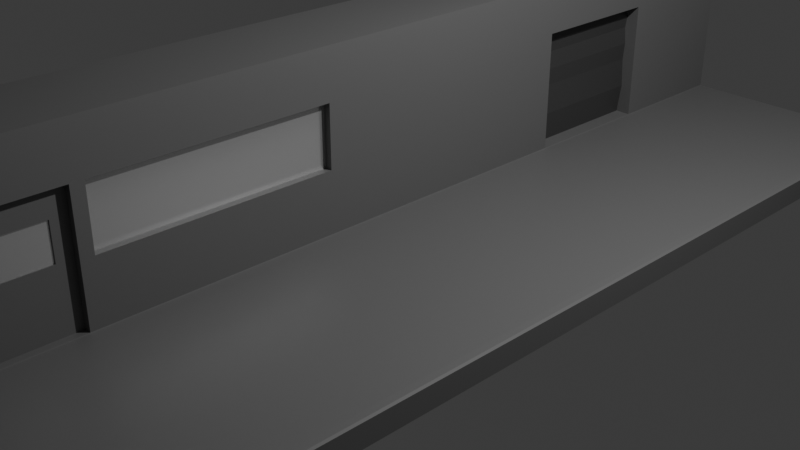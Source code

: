 # Source: Station.blend  (saved by Blender 5.0.119; exported with 4.5.12 LTS)
import bpy
from mathutils import Matrix  # noqa: F401  (used for matrix-valued properties, if any)

bpy.ops.wm.read_factory_settings(use_empty=True)
scene = bpy.context.scene
scene.name = 'Scene'

# ---- collections
col_collection = bpy.data.collections.new('Collection'); scene.collection.children.link(col_collection)

# ---- materials (node trees are filled in below, after node groups)
mat_material_001 = bpy.data.materials.new('Material.001')
mat_material = bpy.data.materials.new('Material')
mat_material.alpha_threshold = 0.0
mat_material.use_backface_culling_lightprobe_volume = False
mat_material.roughness = 0.5
mat_material.line_color = (0.0, 0.0, 0.0, 1.0)
mat_material_002 = bpy.data.materials.new('Material.002')

# ---- material node trees
mat_material_001.use_nodes = True; mat_material_001.node_tree.nodes.clear()
_N = mat_material_001.node_tree.nodes; _L = mat_material_001.node_tree.links
n0 = _N.new('ShaderNodeBsdfPrincipled'); n0.name = 'Principled BSDF'; n0.location = (-200, 100)
n0.inputs[0].default_value = (0.1684, 0.1684, 0.1684, 1.0)
n1 = _N.new('ShaderNodeOutputMaterial'); n1.name = 'Material Output'; n1.location = (200, 100)
_L.new(n0.outputs[0], n1.inputs[0])
n1.is_active_output = True
mat_material.use_nodes = True; mat_material.node_tree.nodes.clear()
_N = mat_material.node_tree.nodes; _L = mat_material.node_tree.links
n0 = _N.new('ShaderNodeOutputMaterial'); n0.name = 'Material Output'; n0.location = (200, 100)
n1 = _N.new('ShaderNodeBsdfPrincipled'); n1.name = 'Principled BSDF'; n1.location = (-200, 100)
n1.inputs[1].default_value = 0.75
n1.inputs[2].default_value = 0.2143
_L.new(n1.outputs[0], n0.inputs[0])
n0.is_active_output = True
mat_material_002.use_nodes = True; mat_material_002.node_tree.nodes.clear()
_N = mat_material_002.node_tree.nodes; _L = mat_material_002.node_tree.links
n0 = _N.new('ShaderNodeBsdfPrincipled'); n0.name = 'Principled BSDF'; n0.location = (-200, 100)
n0.inputs[0].default_value = (0.1172, 0.1172, 0.1172, 1.0)
n0.inputs[1].default_value = 0.5089
n0.inputs[2].default_value = 0.4286
n1 = _N.new('ShaderNodeOutputMaterial'); n1.name = 'Material Output'; n1.location = (200, 100)
_L.new(n0.outputs[0], n1.inputs[0])
n1.is_active_output = True

# ---- world
world_world = bpy.data.worlds.new('World'); scene.world = world_world
world_world.use_nodes = True; world_world.node_tree.nodes.clear()
_N = world_world.node_tree.nodes; _L = world_world.node_tree.links
n0 = _N.new('ShaderNodeOutputWorld'); n0.name = 'World Output'; n0.location = (200, 100)
n1 = _N.new('ShaderNodeBackground'); n1.name = 'Background'; n1.location = (-200, 100)
n1.inputs[0].default_value = (0.05088, 0.05088, 0.05088, 1.0)
_L.new(n1.outputs[0], n0.inputs[0])
n0.is_active_output = True
world_world.color = (0.05088, 0.05088, 0.05088)
world_world.sun_shadow_jitter_overblur = 0.0

# ---- cameras
cam_camera = bpy.data.cameras.new('Camera')
cam_camera.clip_end = 100.0
cam_camera.ortho_scale = 7.314

# ---- lights
light_light = bpy.data.lights.new('Light', 'POINT')
light_light.energy = 1000.0
light_light.shadow_soft_size = 0.1

# ---- meshes
me_cube = bpy.data.meshes.new('Cube')
me_cube.from_pydata([(2.42, 1.0, -1.0), (2.42, -1.0, -1.0), (-1.0, 1.0, 1.0), (-1.0, 1.0, -1.0), (-1.0, -1.0, 1.0), (-1.0, -1.0, -1.0), (0.0, 1.0, -1.0), (0.0, -1.0, -1.0), (0.0, -1.0, 16.01), (-1.0, -1.0, 16.01), (-1.0, 1.0, 16.01), (0.0, 1.0, 16.01), (2.326, 1.0, 1.0), (2.42, 1.0, 0.9069), (2.392, 1.0, 0.9727), (2.42, -1.0, 0.9069), (2.326, -1.0, 1.0), (2.392, -1.0, 0.9727), (0.03019, -1.0, 1.0), (0.0, -1.0, 1.03), (-0.03019, -1.0, 1.0), (0.0, -1.0, 0.9698), (0.008843, -1.0, 1.009), (0.0, 1.0, 1.03), (0.03019, 1.0, 1.0), (0.0, 1.0, 0.9698), (-0.03019, 1.0, 1.0), (0.008843, 1.0, 1.009), (-1.0, -0.6405, -1.0), (-1.0, -0.6405, 1.0), (2.42, -0.6405, -1.0), (0.0, -0.6405, -1.0), (-1.0, -0.6405, 16.01), (0.0, -0.6405, 16.01), (2.326, -0.6405, 1.0), (2.392, -0.6405, 0.9727), (2.42, -0.6405, 0.9069), (0.0, -0.6405, 1.03), (0.008843, -0.6405, 1.009), (0.03019, -0.6405, 1.0), (-1.0, -0.8203, -1.0), (0.0, -0.8203, -1.0), (0.0, -0.8203, 16.01), (2.326, -0.8203, 1.0), (0.0, -0.8203, 1.03), (-1.0, -0.8203, 1.0), (2.42, -0.8203, -1.0), (-1.0, -0.8203, 16.01), (2.392, -0.8203, 0.9727), (2.42, -0.8203, 0.9069), (0.008843, -0.8203, 1.009), (0.03019, -0.8203, 1.0), (0.0, -1.0, 11.68), (0.0, 1.0, 11.68), (0.0, -0.6405, 11.68), (0.0, -0.8203, 11.68), (-0.07843, -0.6405, 1.03), (-0.07843, -0.8203, 1.03), (-0.07843, -0.6405, 11.68), (-0.07843, -0.8203, 11.68), (0.0, -1.0, 6.355), (0.0, 1.0, 6.355), (0.0, -0.6405, 6.355), (0.0, -0.8203, 6.355), (-0.07843, -0.6405, 6.355), (-0.07843, -0.8203, 6.355), (0.0, -1.0, 9.48), (0.0, 1.0, 9.48), (0.0, -0.6405, 9.48), (0.0, -0.8203, 9.48), (-0.07843, -0.6405, 9.48), (-0.07843, -0.8203, 9.48), (-1.0, -0.6713, 1.0), (2.42, -0.6713, -1.0), (-1.0, -0.6713, 16.01), (2.392, -0.6713, 0.9727), (2.42, -0.6713, 0.9069), (0.008843, -0.6713, 1.009), (0.03019, -0.6713, 1.0), (-1.0, -0.6713, -1.0), (0.0, -0.6713, -1.0), (0.0, -0.6713, 16.01), (2.326, -0.6713, 1.0), (0.0, -0.6713, 1.03), (0.0, -0.6713, 11.68), (-0.07843, -0.6713, 1.03), (-0.07843, -0.6713, 11.68), (-0.07843, -0.6713, 6.355), (-0.07843, -0.6713, 9.48), (-1.0, -0.7801, -1.0), (0.0, -0.7801, -1.0), (0.0, -0.7801, 16.01), (2.326, -0.7801, 1.0), (0.0, -0.7801, 1.03), (0.0, -0.7801, 11.68), (-0.07843, -0.7801, 1.03), (-0.07843, -0.7801, 11.68), (-0.07843, -0.7801, 6.355), (-0.07843, -0.7801, 9.48), (-1.0, -0.7801, 1.0), (2.42, -0.7801, -1.0), (-1.0, -0.7801, 16.01), (2.392, -0.7801, 0.9727), (2.42, -0.7801, 0.9069), (0.008843, -0.7801, 1.009), (0.03019, -0.7801, 1.0), (-0.0933, -0.6713, 6.355), (-0.0933, -0.6713, 9.48), (-0.0933, -0.7801, 6.355), (-0.0933, -0.7801, 9.48), (-1.0, -0.1604, 1.0), (2.42, -0.1604, -1.0), (-1.0, -0.1604, 16.01), (2.392, -0.1604, 0.9727), (2.42, -0.1604, 0.9069), (0.008843, -0.1604, 1.009), (0.03019, -0.1604, 1.0), (-1.0, -0.1604, -1.0), (0.0, -0.1604, -1.0), (0.0, -0.1604, 16.01), (2.326, -0.1604, 1.0), (0.0, -0.1604, 1.03), (0.0, -0.1604, 11.68), (0.0, -0.1604, 6.355), (0.0, -0.1604, 9.48), (-1.0, -0.6158, -1.0), (0.0, -0.6158, -1.0), (0.0, -0.6158, 16.01), (2.326, -0.6158, 1.0), (0.0, -0.6158, 1.03), (0.0, -0.6158, 11.68), (0.0, -0.6158, 6.355), (0.0, -0.6158, 9.48), (-1.0, -0.6158, 1.0), (2.42, -0.6158, -1.0), (-1.0, -0.6158, 16.01), (2.392, -0.6158, 0.9727), (2.42, -0.6158, 0.9069), (0.008843, -0.6158, 1.009), (0.03019, -0.6158, 1.0), (-0.07659, -0.1604, 6.355), (-0.07659, -0.1604, 9.48), (-0.07659, -0.1604, 11.68), (-0.07659, -0.6158, 11.68), (-0.07659, -0.6158, 6.355), (-0.07659, -0.6158, 9.48), (-1.0, 0.4198, 1.0), (2.42, 0.4198, -1.0), (-1.0, 0.4198, 16.01), (2.392, 0.4198, 0.9727), (2.42, 0.4198, 0.9069), (0.008843, 0.4198, 1.009), (0.03019, 0.4198, 1.0), (-1.0, 0.4198, -1.0), (0.0, 0.4198, -1.0), (0.0, 0.4198, 16.01), (2.326, 0.4198, 1.0), (0.0, 0.4198, 1.03), (0.0, 0.4198, 11.68), (0.0, 0.4198, 6.355), (0.0, 0.4198, 9.48), (-1.0, 0.7099, 1.0), (2.42, 0.7099, -1.0), (-1.0, 0.7099, 16.01), (2.392, 0.7099, 0.9727), (2.42, 0.7099, 0.9069), (0.008843, 0.7099, 1.009), (0.03019, 0.7099, 1.0), (-1.0, 0.7099, -1.0), (0.0, 0.7099, -1.0), (0.0, 0.7099, 16.01), (2.326, 0.7099, 1.0), (0.0, 0.7099, 1.03), (0.0, 0.7099, 11.68), (0.0, 0.7099, 6.355), (0.0, 0.7099, 9.48), (-0.1766, 0.7099, 1.03), (-0.1766, 0.4198, 1.03), (-0.1766, 0.7099, 11.68), (-0.1766, 0.4198, 11.68), (-0.1558, 0.7099, 6.355), (-0.1558, 0.4198, 6.355), (-0.1618, 0.7099, 9.48), (-0.1618, 0.4198, 9.48), (0.0, -1.0, 3.693), (0.0, 1.0, 3.693), (0.0, -0.6405, 3.693), (0.0, -0.8203, 3.693), (-0.07843, -0.6405, 3.693), (-0.07843, -0.8203, 3.693), (-0.07843, -0.6713, 3.693), (-0.07843, -0.7801, 3.693), (0.0, -0.1604, 3.693), (0.0, -0.6158, 3.693), (0.0, 0.4198, 3.693), (0.0, 0.7099, 3.693), (-0.1349, 0.4198, 3.693), (-0.1349, 0.7099, 3.693), (0.0, 1.0, 7.918), (0.0, -0.1604, 7.918), (-0.07659, -0.1604, 7.918), (0.0, 0.4198, 7.918), (0.0, 0.7099, 7.918), (-0.1411, 0.4198, 7.918), (-0.1411, 0.7099, 7.918), (0.0, 1.0, 10.58), (0.0, -0.1604, 10.58), (-0.07659, -0.1604, 10.58), (0.0, 0.4198, 10.58), (0.0, 0.7099, 10.58), (-0.1409, 0.4198, 10.58), (-0.1409, 0.7099, 10.58)], [], [(168, 161, 2, 3), (41, 46, 1, 7), (40, 41, 7, 5), (42, 47, 9, 8), (45, 4, 9, 47), (43, 16, 17, 48), (48, 17, 15, 49), (46, 49, 15, 1), (18, 22, 19, 20, 21), (23, 27, 24, 25, 26), (44, 19, 22, 50), (50, 22, 18, 51), (4, 20, 19, 184, 60, 66, 52, 8, 9), (43, 51, 18, 16), (7, 21, 20, 4, 5), (1, 15, 17, 16, 18, 21, 7), (173, 53, 11, 170), (3, 2, 26, 25, 6), (6, 25, 24, 12, 14, 13, 0), (23, 26, 2, 10, 11, 53, 205, 67, 198, 61, 185), (84, 54, 33, 81), (128, 139, 39, 34), (138, 38, 39, 139), (129, 37, 38, 138), (134, 137, 36, 30), (136, 35, 36, 137), (128, 34, 35, 136), (133, 29, 32, 135), (127, 135, 32, 33), (125, 126, 31, 28), (126, 134, 30, 31), (79, 72, 29, 28), (5, 4, 45, 40), (52, 55, 42, 8), (92, 105, 51, 43), (104, 50, 51, 105), (93, 44, 50, 104), (100, 103, 49, 46), (102, 48, 49, 103), (92, 43, 48, 102), (99, 45, 47, 101), (91, 101, 47, 42), (89, 90, 41, 40), (90, 100, 46, 41), (66, 69, 55, 52), (83, 37, 56, 85), (209, 205, 53, 173), (88, 70, 58, 86), (68, 54, 58, 70), (94, 55, 59, 96), (187, 44, 57, 189), (69, 63, 65, 71), (186, 62, 64, 188), (190, 188, 64, 87), (195, 185, 61, 174), (184, 187, 63, 60), (55, 69, 71, 59), (62, 68, 70, 64), (87, 64, 70, 88), (202, 198, 67, 175), (60, 63, 69, 66), (87, 88, 107, 106), (191, 190, 87, 97), (54, 84, 86, 58), (98, 88, 86, 96), (93, 83, 85, 95), (31, 30, 73, 80), (28, 31, 80, 79), (33, 32, 74, 81), (29, 72, 74, 32), (34, 82, 75, 35), (35, 75, 76, 36), (30, 36, 76, 73), (37, 83, 77, 38), (38, 77, 78, 39), (34, 39, 78, 82), (89, 99, 72, 79), (94, 84, 81, 91), (55, 94, 91, 42), (40, 45, 99, 89), (44, 93, 95, 57), (71, 98, 96, 59), (189, 191, 97, 65), (65, 97, 98, 71), (84, 94, 96, 86), (80, 73, 100, 90), (79, 80, 90, 89), (81, 74, 101, 91), (72, 99, 101, 74), (82, 92, 102, 75), (75, 102, 103, 76), (73, 76, 103, 100), (83, 93, 104, 77), (77, 104, 105, 78), (82, 78, 105, 92), (97, 87, 106, 108), (98, 97, 108, 109), (88, 98, 109, 107), (199, 124, 141, 200), (193, 192, 123, 131), (206, 122, 142, 207), (154, 147, 111, 118), (153, 154, 118, 117), (155, 148, 112, 119), (146, 110, 112, 148), (156, 120, 113, 149), (149, 113, 114, 150), (147, 150, 114, 111), (157, 121, 115, 151), (151, 115, 116, 152), (156, 152, 116, 120), (130, 122, 119, 127), (125, 133, 110, 117), (28, 29, 133, 125), (54, 130, 127, 33), (68, 132, 130, 54), (186, 193, 131, 62), (62, 131, 132, 68), (118, 111, 134, 126), (117, 118, 126, 125), (119, 112, 135, 127), (110, 133, 135, 112), (120, 128, 136, 113), (113, 136, 137, 114), (111, 114, 137, 134), (121, 129, 138, 115), (115, 138, 139, 116), (120, 116, 139, 128), (122, 130, 143, 142), (132, 131, 144, 145), (130, 132, 145, 143), (131, 123, 140, 144), (171, 167, 152, 156), (166, 151, 152, 167), (172, 157, 151, 166), (162, 165, 150, 147), (164, 149, 150, 165), (171, 156, 149, 164), (161, 146, 148, 163), (170, 163, 148, 155), (168, 169, 154, 153), (169, 162, 147, 154), (199, 201, 160, 124), (192, 194, 159, 123), (206, 208, 158, 122), (122, 158, 155, 119), (117, 110, 146, 153), (6, 0, 162, 169), (3, 6, 169, 168), (11, 10, 163, 170), (2, 161, 163, 10), (12, 171, 164, 14), (14, 164, 165, 13), (0, 13, 165, 162), (23, 172, 166, 27), (27, 166, 167, 24), (12, 24, 167, 171), (195, 174, 180, 197), (201, 159, 181, 203), (208, 160, 183, 210), (158, 173, 170, 155), (153, 146, 161, 168), (173, 158, 179, 178), (194, 157, 177, 196), (209, 173, 178, 211), (202, 175, 182, 204), (157, 172, 176, 177), (159, 194, 196, 181), (172, 195, 197, 176), (121, 157, 194, 192), (37, 129, 193, 186), (129, 121, 192, 193), (57, 95, 191, 189), (95, 85, 190, 191), (19, 44, 187, 184), (172, 23, 185, 195), (85, 56, 188, 190), (37, 186, 188, 56), (63, 187, 189, 65), (174, 202, 204, 180), (160, 201, 203, 183), (123, 159, 201, 199), (123, 199, 200, 140), (174, 61, 198, 202), (175, 209, 211, 182), (158, 208, 210, 179), (124, 160, 208, 206), (124, 206, 207, 141), (175, 67, 205, 209)])
_uv = me_cube.uv_layers.new(name='UVMap')
_uv.uv.foreach_set('vector', [0.375, 0.2344, 0.625, 0.2344, 0.625, 0.25, 0.375, 0.25, 0.25, 0.6875, 0.375, 0.6875, 0.375, 0.75, 0.25, 0.75, 0.125, 0.6875, 0.25, 0.6875, 0.25, 0.75, 0.125, 0.75, 0.75, 0.6875, 0.875, 0.6875, 0.875, 0.75, 0.75, 0.75, 0.625, 0.0625, 0.625, 0.0, 0.625, 0.0, 0.625, 0.0625, 0.63, 0.6888, 0.63, 0.7525, 0.6239, 0.7507, 0.6239, 0.6879, 0.6239, 0.6879, 0.6239, 0.7507, 0.6134, 0.75, 0.6134, 0.6875, 0.375, 0.6875, 0.6134, 0.6875, 0.6134, 0.75, 0.375, 0.75, 0.6251, 0.8737, 0.625, 0.875, 0.625, 0.875, 0.625, 0.8788, 0.6212, 0.875, 0.625, 0.375, 0.625, 0.375, 0.6251, 0.3763, 0.6212, 0.375, 0.625, 0.3712, 0.75, 0.6875, 0.75, 0.75, 0.75, 0.75, 0.75, 0.6875, 0.75, 0.6875, 0.75, 0.75, 0.7475, 0.7501, 0.7475, 0.6875, 0.625, 1.0, 0.625, 0.8788, 0.625, 0.875, 0.625, 0.875, 0.625, 0.875, 0.625, 0.875, 0.625, 0.875, 0.625, 0.875, 0.625, 1.0, 0.63, 0.6888, 0.7475, 0.6875, 0.7475, 0.7501, 0.63, 0.7525, 0.375, 0.875, 0.6212, 0.875, 0.625, 0.8788, 0.625, 1.0, 0.375, 1.0, 0.375, 0.75, 0.6134, 0.75, 0.6239, 0.7507, 0.63, 0.7525, 0.6251, 0.8737, 0.6212, 0.875, 0.375, 0.875, 0.75, 0.5156, 0.75, 0.5, 0.75, 0.5, 0.75, 0.5156, 0.375, 0.25, 0.625, 0.25, 0.625, 0.3712, 0.6212, 0.375, 0.375, 0.375, 0.375, 0.375, 0.6212, 0.375, 0.6251, 0.3763, 0.63, 0.4975, 0.6239, 0.4993, 0.6134, 0.5, 0.375, 0.5, 0.625, 0.375, 0.625, 0.3712, 0.625, 0.25, 0.625, 0.25, 0.625, 0.375, 0.625, 0.375, 0.625, 0.375, 0.625, 0.375, 0.625, 0.375, 0.625, 0.375, 0.625, 0.375, 0.75, 0.6562, 0.75, 0.625, 0.75, 0.625, 0.75, 0.6562, 0.63, 0.5931, 0.7475, 0.5937, 0.7475, 0.625, 0.63, 0.625, 0.75, 0.5938, 0.75, 0.625, 0.7475, 0.625, 0.7475, 0.5937, 0.75, 0.5938, 0.75, 0.625, 0.75, 0.625, 0.75, 0.5938, 0.375, 0.5938, 0.6134, 0.5938, 0.6134, 0.625, 0.375, 0.625, 0.6239, 0.5936, 0.6239, 0.625, 0.6134, 0.625, 0.6134, 0.5938, 0.63, 0.5931, 0.63, 0.625, 0.6239, 0.625, 0.6239, 0.5936, 0.625, 0.1562, 0.625, 0.125, 0.625, 0.125, 0.625, 0.1562, 0.75, 0.5938, 0.875, 0.5938, 0.875, 0.625, 0.75, 0.625, 0.125, 0.5938, 0.25, 0.5938, 0.25, 0.625, 0.125, 0.625, 0.25, 0.5938, 0.375, 0.5938, 0.375, 0.625, 0.25, 0.625, 0.375, 0.09375, 0.625, 0.09375, 0.625, 0.125, 0.375, 0.125, 0.375, 0.0, 0.625, 0.0, 0.625, 0.0625, 0.375, 0.0625, 0.75, 0.75, 0.75, 0.6875, 0.75, 0.6875, 0.75, 0.75, 0.63, 0.6728, 0.7475, 0.6719, 0.7475, 0.6875, 0.63, 0.6888, 0.75, 0.6719, 0.75, 0.6875, 0.7475, 0.6875, 0.7475, 0.6719, 0.75, 0.6719, 0.75, 0.6875, 0.75, 0.6875, 0.75, 0.6719, 0.375, 0.6719, 0.6134, 0.6719, 0.6134, 0.6875, 0.375, 0.6875, 0.6239, 0.6722, 0.6239, 0.6879, 0.6134, 0.6875, 0.6134, 0.6719, 0.63, 0.6728, 0.63, 0.6888, 0.6239, 0.6879, 0.6239, 0.6722, 0.625, 0.07812, 0.625, 0.0625, 0.625, 0.0625, 0.625, 0.07812, 0.75, 0.6719, 0.875, 0.6719, 0.875, 0.6875, 0.75, 0.6875, 0.125, 0.6719, 0.25, 0.6719, 0.25, 0.6875, 0.125, 0.6875, 0.25, 0.6719, 0.375, 0.6719, 0.375, 0.6875, 0.25, 0.6875, 0.75, 0.75, 0.75, 0.6875, 0.75, 0.6875, 0.75, 0.75, 0.75, 0.6562, 0.75, 0.625, 0.75, 0.625, 0.75, 0.6562, 0.75, 0.5156, 0.75, 0.5, 0.75, 0.5, 0.75, 0.5156, 0.75, 0.6562, 0.75, 0.625, 0.75, 0.625, 0.75, 0.6562, 0.75, 0.625, 0.75, 0.625, 0.75, 0.625, 0.75, 0.625, 0.75, 0.6719, 0.75, 0.6875, 0.75, 0.6875, 0.75, 0.6719, 0.75, 0.6875, 0.75, 0.6875, 0.75, 0.6875, 0.75, 0.6875, 0.75, 0.6875, 0.75, 0.6875, 0.75, 0.6875, 0.75, 0.6875, 0.75, 0.625, 0.75, 0.625, 0.75, 0.625, 0.75, 0.625, 0.75, 0.6562, 0.75, 0.625, 0.75, 0.625, 0.75, 0.6562, 0.75, 0.5156, 0.75, 0.5, 0.75, 0.5, 0.75, 0.5156, 0.75, 0.75, 0.75, 0.6875, 0.75, 0.6875, 0.75, 0.75, 0.75, 0.6875, 0.75, 0.6875, 0.75, 0.6875, 0.75, 0.6875, 0.75, 0.625, 0.75, 0.625, 0.75, 0.625, 0.75, 0.625, 0.75, 0.6562, 0.75, 0.625, 0.75, 0.625, 0.75, 0.6562, 0.75, 0.5156, 0.75, 0.5, 0.75, 0.5, 0.75, 0.5156, 0.75, 0.75, 0.75, 0.6875, 0.75, 0.6875, 0.75, 0.75, 0.75, 0.6562, 0.75, 0.6562, 0.75, 0.6562, 0.75, 0.6562, 0.75, 0.6719, 0.75, 0.6562, 0.75, 0.6562, 0.75, 0.6719, 0.75, 0.625, 0.75, 0.6562, 0.75, 0.6562, 0.75, 0.625, 0.75, 0.6719, 0.75, 0.6562, 0.75, 0.6562, 0.75, 0.6719, 0.75, 0.6719, 0.75, 0.6562, 0.75, 0.6562, 0.75, 0.6719, 0.25, 0.625, 0.375, 0.625, 0.375, 0.6562, 0.25, 0.6562, 0.125, 0.625, 0.25, 0.625, 0.25, 0.6562, 0.125, 0.6562, 0.75, 0.625, 0.875, 0.625, 0.875, 0.6562, 0.75, 0.6562, 0.625, 0.125, 0.625, 0.09375, 0.625, 0.09375, 0.625, 0.125, 0.63, 0.625, 0.63, 0.6569, 0.6239, 0.6564, 0.6239, 0.625, 0.6239, 0.625, 0.6239, 0.6564, 0.6134, 0.6562, 0.6134, 0.625, 0.375, 0.625, 0.6134, 0.625, 0.6134, 0.6562, 0.375, 0.6562, 0.75, 0.625, 0.75, 0.6562, 0.75, 0.6562, 0.75, 0.625, 0.75, 0.625, 0.75, 0.6562, 0.7475, 0.6563, 0.7475, 0.625, 0.63, 0.625, 0.7475, 0.625, 0.7475, 0.6563, 0.63, 0.6569, 0.375, 0.07812, 0.625, 0.07812, 0.625, 0.09375, 0.375, 0.09375, 0.75, 0.6719, 0.75, 0.6562, 0.75, 0.6562, 0.75, 0.6719, 0.75, 0.6875, 0.75, 0.6719, 0.75, 0.6719, 0.75, 0.6875, 0.375, 0.0625, 0.625, 0.0625, 0.625, 0.07812, 0.375, 0.07812, 0.75, 0.6875, 0.75, 0.6719, 0.75, 0.6719, 0.75, 0.6875, 0.75, 0.6875, 0.75, 0.6719, 0.75, 0.6719, 0.75, 0.6875, 0.75, 0.6875, 0.75, 0.6719, 0.75, 0.6719, 0.75, 0.6875, 0.75, 0.6875, 0.75, 0.6719, 0.75, 0.6719, 0.75, 0.6875, 0.75, 0.6562, 0.75, 0.6719, 0.75, 0.6719, 0.75, 0.6562, 0.25, 0.6562, 0.375, 0.6562, 0.375, 0.6719, 0.25, 0.6719, 0.125, 0.6562, 0.25, 0.6562, 0.25, 0.6719, 0.125, 0.6719, 0.75, 0.6562, 0.875, 0.6562, 0.875, 0.6719, 0.75, 0.6719, 0.625, 0.09375, 0.625, 0.07812, 0.625, 0.07812, 0.625, 0.09375, 0.63, 0.6569, 0.63, 0.6728, 0.6239, 0.6722, 0.6239, 0.6564, 0.6239, 0.6564, 0.6239, 0.6722, 0.6134, 0.6719, 0.6134, 0.6562, 0.375, 0.6562, 0.6134, 0.6562, 0.6134, 0.6719, 0.375, 0.6719, 0.75, 0.6562, 0.75, 0.6719, 0.75, 0.6719, 0.75, 0.6562, 0.75, 0.6562, 0.75, 0.6719, 0.7475, 0.6719, 0.7475, 0.6563, 0.63, 0.6569, 0.7475, 0.6563, 0.7475, 0.6719, 0.63, 0.6728, 0.75, 0.6719, 0.75, 0.6562, 0.75, 0.6562, 0.75, 0.6719, 0.75, 0.6719, 0.75, 0.6719, 0.75, 0.6719, 0.75, 0.6719, 0.75, 0.6562, 0.75, 0.6719, 0.75, 0.6719, 0.75, 0.6562, 0.75, 0.5625, 0.75, 0.5625, 0.75, 0.5625, 0.75, 0.5625, 0.75, 0.5938, 0.75, 0.5625, 0.75, 0.5625, 0.75, 0.5938, 0.75, 0.5625, 0.75, 0.5625, 0.75, 0.5625, 0.75, 0.5625, 0.25, 0.5312, 0.375, 0.5312, 0.375, 0.5625, 0.25, 0.5625, 0.125, 0.5312, 0.25, 0.5312, 0.25, 0.5625, 0.125, 0.5625, 0.75, 0.5312, 0.875, 0.5312, 0.875, 0.5625, 0.75, 0.5625, 0.625, 0.2188, 0.625, 0.1875, 0.625, 0.1875, 0.625, 0.2188, 0.63, 0.5294, 0.63, 0.5612, 0.6239, 0.5621, 0.6239, 0.5307, 0.6239, 0.5307, 0.6239, 0.5621, 0.6134, 0.5625, 0.6134, 0.5312, 0.375, 0.5312, 0.6134, 0.5312, 0.6134, 0.5625, 0.375, 0.5625, 0.75, 0.5312, 0.75, 0.5625, 0.75, 0.5625, 0.75, 0.5312, 0.75, 0.5312, 0.75, 0.5625, 0.7475, 0.5625, 0.7475, 0.5312, 0.63, 0.5294, 0.7475, 0.5312, 0.7475, 0.5625, 0.63, 0.5612, 0.75, 0.5938, 0.75, 0.5625, 0.75, 0.5625, 0.75, 0.5938, 0.375, 0.1562, 0.625, 0.1562, 0.625, 0.1875, 0.375, 0.1875, 0.375, 0.125, 0.625, 0.125, 0.625, 0.1562, 0.375, 0.1562, 0.75, 0.625, 0.75, 0.5938, 0.75, 0.5938, 0.75, 0.625, 0.75, 0.625, 0.75, 0.5938, 0.75, 0.5938, 0.75, 0.625, 0.75, 0.625, 0.75, 0.5938, 0.75, 0.5938, 0.75, 0.625, 0.75, 0.625, 0.75, 0.5938, 0.75, 0.5938, 0.75, 0.625, 0.25, 0.5625, 0.375, 0.5625, 0.375, 0.5938, 0.25, 0.5938, 0.125, 0.5625, 0.25, 0.5625, 0.25, 0.5938, 0.125, 0.5938, 0.75, 0.5625, 0.875, 0.5625, 0.875, 0.5938, 0.75, 0.5938, 0.625, 0.1875, 0.625, 0.1562, 0.625, 0.1562, 0.625, 0.1875, 0.63, 0.5612, 0.63, 0.5931, 0.6239, 0.5936, 0.6239, 0.5621, 0.6239, 0.5621, 0.6239, 0.5936, 0.6134, 0.5938, 0.6134, 0.5625, 0.375, 0.5625, 0.6134, 0.5625, 0.6134, 0.5938, 0.375, 0.5938, 0.75, 0.5625, 0.75, 0.5938, 0.75, 0.5938, 0.75, 0.5625, 0.75, 0.5625, 0.75, 0.5938, 0.7475, 0.5937, 0.7475, 0.5625, 0.63, 0.5612, 0.7475, 0.5625, 0.7475, 0.5937, 0.63, 0.5931, 0.75, 0.5625, 0.75, 0.5938, 0.75, 0.5938, 0.75, 0.5625, 0.75, 0.5938, 0.75, 0.5938, 0.75, 0.5938, 0.75, 0.5938, 0.75, 0.5938, 0.75, 0.5938, 0.75, 0.5938, 0.75, 0.5938, 0.75, 0.5938, 0.75, 0.5625, 0.75, 0.5625, 0.75, 0.5938, 0.63, 0.5134, 0.7475, 0.5156, 0.7475, 0.5312, 0.63, 0.5294, 0.75, 0.5156, 0.75, 0.5312, 0.7475, 0.5312, 0.7475, 0.5156, 0.75, 0.5156, 0.75, 0.5312, 0.75, 0.5312, 0.75, 0.5156, 0.375, 0.5156, 0.6134, 0.5156, 0.6134, 0.5312, 0.375, 0.5312, 0.6239, 0.515, 0.6239, 0.5307, 0.6134, 0.5312, 0.6134, 0.5156, 0.63, 0.5134, 0.63, 0.5294, 0.6239, 0.5307, 0.6239, 0.515, 0.625, 0.2344, 0.625, 0.2188, 0.625, 0.2188, 0.625, 0.2344, 0.75, 0.5156, 0.875, 0.5156, 0.875, 0.5312, 0.75, 0.5312, 0.125, 0.5156, 0.25, 0.5156, 0.25, 0.5312, 0.125, 0.5312, 0.25, 0.5156, 0.375, 0.5156, 0.375, 0.5312, 0.25, 0.5312, 0.75, 0.5625, 0.75, 0.5312, 0.75, 0.5312, 0.75, 0.5625, 0.75, 0.5625, 0.75, 0.5312, 0.75, 0.5312, 0.75, 0.5625, 0.75, 0.5625, 0.75, 0.5312, 0.75, 0.5312, 0.75, 0.5625, 0.75, 0.5625, 0.75, 0.5312, 0.75, 0.5312, 0.75, 0.5625, 0.375, 0.1875, 0.625, 0.1875, 0.625, 0.2188, 0.375, 0.2188, 0.25, 0.5, 0.375, 0.5, 0.375, 0.5156, 0.25, 0.5156, 0.125, 0.5, 0.25, 0.5, 0.25, 0.5156, 0.125, 0.5156, 0.75, 0.5, 0.875, 0.5, 0.875, 0.5156, 0.75, 0.5156, 0.625, 0.25, 0.625, 0.2344, 0.625, 0.2344, 0.625, 0.25, 0.63, 0.4975, 0.63, 0.5134, 0.6239, 0.515, 0.6239, 0.4993, 0.6239, 0.4993, 0.6239, 0.515, 0.6134, 0.5156, 0.6134, 0.5, 0.375, 0.5, 0.6134, 0.5, 0.6134, 0.5156, 0.375, 0.5156, 0.75, 0.5, 0.75, 0.5156, 0.75, 0.5156, 0.75, 0.5, 0.75, 0.5, 0.75, 0.5156, 0.7475, 0.5156, 0.7475, 0.4999, 0.63, 0.4975, 0.7475, 0.4999, 0.7475, 0.5156, 0.63, 0.5134, 0.75, 0.5156, 0.75, 0.5156, 0.75, 0.5156, 0.75, 0.5156, 0.75, 0.5312, 0.75, 0.5312, 0.75, 0.5312, 0.75, 0.5312, 0.75, 0.5312, 0.75, 0.5312, 0.75, 0.5312, 0.75, 0.5312, 0.75, 0.5312, 0.75, 0.5156, 0.75, 0.5156, 0.75, 0.5312, 0.375, 0.2188, 0.625, 0.2188, 0.625, 0.2344, 0.375, 0.2344, 0.75, 0.5156, 0.75, 0.5312, 0.75, 0.5312, 0.75, 0.5156, 0.75, 0.5312, 0.75, 0.5312, 0.75, 0.5312, 0.75, 0.5312, 0.75, 0.5156, 0.75, 0.5156, 0.75, 0.5156, 0.75, 0.5156, 0.75, 0.5156, 0.75, 0.5156, 0.75, 0.5156, 0.75, 0.5156, 0.75, 0.5312, 0.75, 0.5156, 0.75, 0.5156, 0.75, 0.5312, 0.75, 0.5312, 0.75, 0.5312, 0.75, 0.5312, 0.75, 0.5312, 0.75, 0.5156, 0.75, 0.5156, 0.75, 0.5156, 0.75, 0.5156, 0.75, 0.5625, 0.75, 0.5312, 0.75, 0.5312, 0.75, 0.5625, 0.75, 0.625, 0.75, 0.5938, 0.75, 0.5938, 0.75, 0.625, 0.75, 0.5938, 0.75, 0.5625, 0.75, 0.5625, 0.75, 0.5938, 0.75, 0.6875, 0.75, 0.6719, 0.75, 0.6719, 0.75, 0.6875, 0.75, 0.6719, 0.75, 0.6562, 0.75, 0.6562, 0.75, 0.6719, 0.75, 0.75, 0.75, 0.6875, 0.75, 0.6875, 0.75, 0.75, 0.75, 0.5156, 0.75, 0.5, 0.75, 0.5, 0.75, 0.5156, 0.75, 0.6562, 0.75, 0.625, 0.75, 0.625, 0.75, 0.6562, 0.75, 0.625, 0.75, 0.625, 0.75, 0.625, 0.75, 0.625, 0.75, 0.6875, 0.75, 0.6875, 0.75, 0.6875, 0.75, 0.6875, 0.75, 0.5156, 0.75, 0.5156, 0.75, 0.5156, 0.75, 0.5156, 0.75, 0.5312, 0.75, 0.5312, 0.75, 0.5312, 0.75, 0.5312, 0.75, 0.5625, 0.75, 0.5312, 0.75, 0.5312, 0.75, 0.5625, 0.75, 0.5625, 0.75, 0.5625, 0.75, 0.5625, 0.75, 0.5625, 0.75, 0.5156, 0.75, 0.5, 0.75, 0.5, 0.75, 0.5156, 0.75, 0.5156, 0.75, 0.5156, 0.75, 0.5156, 0.75, 0.5156, 0.75, 0.5312, 0.75, 0.5312, 0.75, 0.5312, 0.75, 0.5312, 0.75, 0.5625, 0.75, 0.5312, 0.75, 0.5312, 0.75, 0.5625, 0.75, 0.5625, 0.75, 0.5625, 0.75, 0.5625, 0.75, 0.5625, 0.75, 0.5156, 0.75, 0.5, 0.75, 0.5, 0.75, 0.5156])
me_cube.materials.append(mat_material_001)
me_cube.use_mirror_vertex_groups = False
me_cube.update()
me_cube_001 = bpy.data.meshes.new('Cube.001')
me_cube_001.from_pydata([(-0.0933, -0.6713, 6.355), (-0.0933, -0.6713, 9.48), (-0.0933, -0.7801, 6.355), (-0.0933, -0.7801, 9.48)], [], [(2, 0, 1, 3)])
_uv = me_cube_001.uv_layers.new(name='UVMap')
_uv.uv.foreach_set('vector', [0.75, 0.6719, 0.75, 0.6562, 0.75, 0.6562, 0.75, 0.6719])
me_cube_001.materials.append(mat_material)
me_cube_001.use_mirror_vertex_groups = False
me_cube_001.update()
me_cube_002 = bpy.data.meshes.new('Cube.002')
me_cube_002.from_pydata([(-0.07659, -0.1604, 6.355), (-0.07659, -0.1604, 9.48), (-0.07659, -0.1604, 11.68), (-0.07659, -0.6158, 11.68), (-0.07659, -0.6158, 6.355), (-0.07659, -0.6158, 9.48)], [], [(4, 0, 1, 5), (5, 1, 2, 3)])
_uv = me_cube_002.uv_layers.new(name='UVMap')
_uv.uv.foreach_set('vector', [0.75, 0.5938, 0.75, 0.5625, 0.75, 0.5625, 0.75, 0.5938, 0.75, 0.5938, 0.75, 0.5625, 0.75, 0.5625, 0.75, 0.5938])
me_cube_002.materials.append(mat_material)
me_cube_002.use_mirror_vertex_groups = False
me_cube_002.update()
me_cube_003 = bpy.data.meshes.new('Cube.003')
me_cube_003.from_pydata([(-0.1766, 0.7099, 1.03), (-0.1766, 0.4198, 1.03), (-0.1766, 0.7099, 11.68), (-0.1766, 0.4198, 11.68), (-0.1558, 0.7099, 6.355), (-0.1558, 0.4198, 6.355), (-0.1618, 0.7099, 9.48), (-0.1618, 0.4198, 9.48), (-0.1349, 0.4198, 3.693), (-0.1349, 0.7099, 3.693), (-0.1411, 0.4198, 7.918), (-0.1411, 0.7099, 7.918), (-0.1409, 0.4198, 10.58), (-0.1409, 0.7099, 10.58)], [], [(10, 11, 6, 7), (8, 9, 4, 5), (12, 13, 2, 3), (1, 0, 9, 8), (5, 4, 11, 10), (7, 6, 13, 12)])
_uv = me_cube_003.uv_layers.new(name='UVMap')
_uv.uv.foreach_set('vector', [0.75, 0.5312, 0.75, 0.5156, 0.75, 0.5156, 0.75, 0.5312, 0.75, 0.5312, 0.75, 0.5156, 0.75, 0.5156, 0.75, 0.5312, 0.75, 0.5312, 0.75, 0.5156, 0.75, 0.5156, 0.75, 0.5312, 0.75, 0.5312, 0.75, 0.5156, 0.75, 0.5156, 0.75, 0.5312, 0.75, 0.5312, 0.75, 0.5156, 0.75, 0.5156, 0.75, 0.5312, 0.75, 0.5312, 0.75, 0.5156, 0.75, 0.5156, 0.75, 0.5312])
me_cube_003.materials.append(mat_material_002)
me_cube_003.use_mirror_vertex_groups = False
me_cube_003.update()

# ---- objects
ob_cube = bpy.data.objects.new('Cube', me_cube)
ob_light = bpy.data.objects.new('Light', light_light)
ob_camera = bpy.data.objects.new('Camera', cam_camera)
ob_cube_001 = bpy.data.objects.new('Cube.001', me_cube_001)
ob_cube_002 = bpy.data.objects.new('Cube.002', me_cube_002)
ob_cube_003 = bpy.data.objects.new('Cube.003', me_cube_003)

# ---- transforms, parenting, visibility, modifiers, constraints
ob_cube.location = (0.0, 0.0, 0.0)
ob_cube.scale = (1.0, 5.406, 0.1249)
ob_cube.lock_rotations_4d = False
ob_cube.empty_display_type = 'ARROWS'
ob_cube.lineart.crease_threshold = 0.0
ob_light.location = (4.076, 1.005, 5.904)
ob_light.rotation_euler = (0.6503, 0.05522, 1.866)
ob_light.lock_rotations_4d = False
ob_light.empty_display_type = 'ARROWS'
ob_light.color = (0.0, 0.0, 0.0, 0.0)
ob_light.lineart.crease_threshold = 0.0
ob_camera.location = (7.359, -6.926, 4.958)
ob_camera.rotation_euler = (1.109, 0.0, 0.8149)
ob_camera.lock_rotations_4d = False
ob_camera.empty_display_type = 'ARROWS'
ob_camera.color = (0.0, 0.0, 0.0, 0.0)
ob_camera.display_type = 'WIRE'
ob_camera.lineart.crease_threshold = 0.0
ob_cube_001.location = (0.0, 0.0, 0.0)
ob_cube_001.scale = (1.0, 5.406, 0.1249)
ob_cube_001.lock_rotations_4d = False
ob_cube_001.empty_display_type = 'ARROWS'
ob_cube_001.lineart.crease_threshold = 0.0
ob_cube_002.location = (0.0, 0.0, 0.0)
ob_cube_002.scale = (1.0, 5.406, 0.1249)
ob_cube_002.lock_rotations_4d = False
ob_cube_002.empty_display_type = 'ARROWS'
ob_cube_002.lineart.crease_threshold = 0.0
ob_cube_003.location = (0.0, 0.0, 0.0)
ob_cube_003.scale = (1.0, 5.406, 0.1249)
ob_cube_003.lock_rotations_4d = False
ob_cube_003.empty_display_type = 'ARROWS'
ob_cube_003.lineart.crease_threshold = 0.0

# ---- collection membership
col_collection.objects.link(ob_cube)
col_collection.objects.link(ob_light)
col_collection.objects.link(ob_camera)
col_collection.objects.link(ob_cube_001)
col_collection.objects.link(ob_cube_002)
col_collection.objects.link(ob_cube_003)

# ---- scene / render settings (as saved in the file)
scene.camera = ob_camera
scene.frame_start = 1; scene.frame_end = 250; scene.frame_set(1)
scene.render.engine = 'BLENDER_EEVEE_NEXT'
scene.render.bake_bias = 0.0
scene.render.bake_samples = 0
scene.cycles.sampling_pattern = 'TABULATED_SOBOL'
scene.eevee.use_volume_custom_range = False
bpy.context.view_layer.update()
